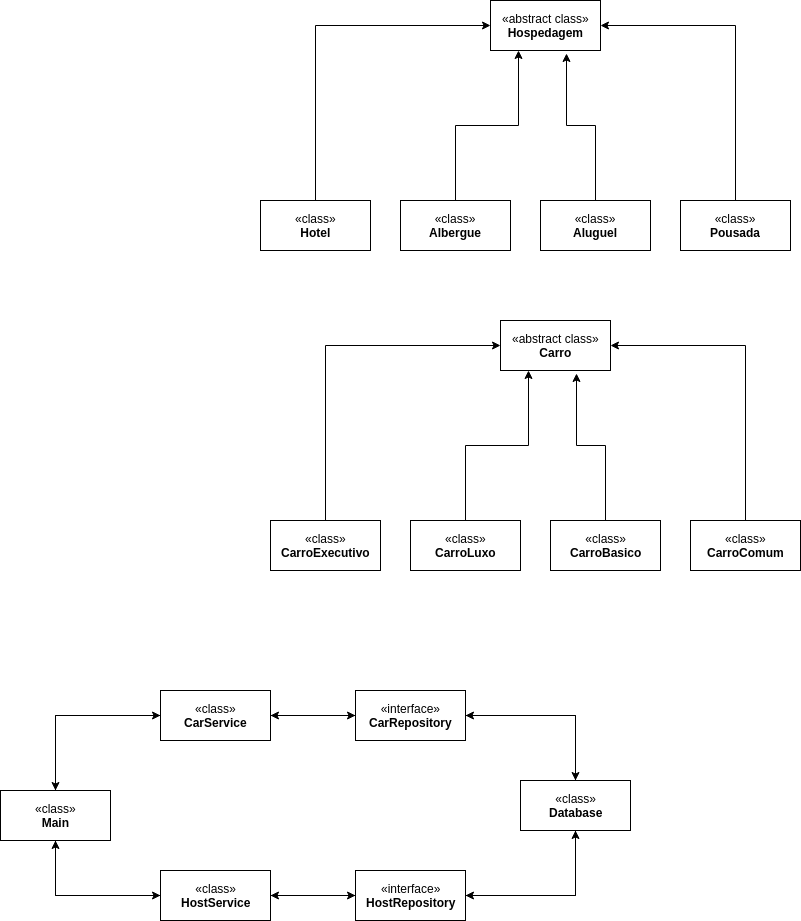

The diagram above was exported from draw.io. Its source (the exported page's mxGraphModel, read from the mxfile embedded in the PNG):
<mxGraphModel dx="1394" dy="719" grid="1" gridSize="10" guides="1" tooltips="1" connect="1" arrows="1" fold="1" page="1" pageScale="1" pageWidth="827" pageHeight="1169" math="0" shadow="0">
  <root>
    <mxCell id="0" />
    <mxCell id="1" parent="0" />
    <mxCell id="v9u_T93jiSKZcVpk_YcG-8" style="edgeStyle=orthogonalEdgeStyle;rounded=0;orthogonalLoop=1;jettySize=auto;html=1;exitX=0.5;exitY=0;exitDx=0;exitDy=0;entryX=0.25;entryY=1;entryDx=0;entryDy=0;" edge="1" parent="1" source="v9u_T93jiSKZcVpk_YcG-1" target="v9u_T93jiSKZcVpk_YcG-5">
      <mxGeometry relative="1" as="geometry">
        <mxPoint x="555" y="73" as="targetPoint" />
      </mxGeometry>
    </mxCell>
    <mxCell id="v9u_T93jiSKZcVpk_YcG-1" value="«class»&lt;br&gt;&lt;b&gt;Albergue&lt;/b&gt;&lt;br&gt;" style="html=1;" vertex="1" parent="1">
      <mxGeometry x="410" y="220" width="110" height="50" as="geometry" />
    </mxCell>
    <mxCell id="v9u_T93jiSKZcVpk_YcG-9" style="edgeStyle=orthogonalEdgeStyle;rounded=0;orthogonalLoop=1;jettySize=auto;html=1;exitX=0.5;exitY=0;exitDx=0;exitDy=0;entryX=0.691;entryY=1.06;entryDx=0;entryDy=0;entryPerimeter=0;" edge="1" parent="1" source="v9u_T93jiSKZcVpk_YcG-2" target="v9u_T93jiSKZcVpk_YcG-5">
      <mxGeometry relative="1" as="geometry" />
    </mxCell>
    <mxCell id="v9u_T93jiSKZcVpk_YcG-2" value="«class»&lt;br&gt;&lt;b&gt;Aluguel&lt;/b&gt;&lt;br&gt;" style="html=1;" vertex="1" parent="1">
      <mxGeometry x="550" y="220" width="110" height="50" as="geometry" />
    </mxCell>
    <mxCell id="v9u_T93jiSKZcVpk_YcG-10" style="edgeStyle=orthogonalEdgeStyle;rounded=0;orthogonalLoop=1;jettySize=auto;html=1;exitX=0.5;exitY=0;exitDx=0;exitDy=0;entryX=1;entryY=0.5;entryDx=0;entryDy=0;" edge="1" parent="1" source="v9u_T93jiSKZcVpk_YcG-3" target="v9u_T93jiSKZcVpk_YcG-5">
      <mxGeometry relative="1" as="geometry">
        <mxPoint x="560" y="70" as="targetPoint" />
      </mxGeometry>
    </mxCell>
    <mxCell id="v9u_T93jiSKZcVpk_YcG-3" value="«class»&lt;br&gt;&lt;b&gt;Pousada&lt;/b&gt;&lt;br&gt;" style="html=1;" vertex="1" parent="1">
      <mxGeometry x="690" y="220" width="110" height="50" as="geometry" />
    </mxCell>
    <mxCell id="v9u_T93jiSKZcVpk_YcG-7" style="edgeStyle=orthogonalEdgeStyle;rounded=0;orthogonalLoop=1;jettySize=auto;html=1;exitX=0.5;exitY=0;exitDx=0;exitDy=0;entryX=0;entryY=0.5;entryDx=0;entryDy=0;" edge="1" parent="1" source="v9u_T93jiSKZcVpk_YcG-4" target="v9u_T93jiSKZcVpk_YcG-5">
      <mxGeometry relative="1" as="geometry" />
    </mxCell>
    <mxCell id="v9u_T93jiSKZcVpk_YcG-4" value="«class»&lt;br&gt;&lt;b&gt;Hotel&lt;/b&gt;&lt;br&gt;" style="html=1;" vertex="1" parent="1">
      <mxGeometry x="270" y="220" width="110" height="50" as="geometry" />
    </mxCell>
    <mxCell id="v9u_T93jiSKZcVpk_YcG-5" value="«abstract class»&lt;br&gt;&lt;b&gt;Hospedagem&lt;/b&gt;&lt;br&gt;" style="html=1;" vertex="1" parent="1">
      <mxGeometry x="500" y="20" width="110" height="50" as="geometry" />
    </mxCell>
    <mxCell id="v9u_T93jiSKZcVpk_YcG-25" style="edgeStyle=orthogonalEdgeStyle;rounded=0;orthogonalLoop=1;jettySize=auto;html=1;exitX=0.5;exitY=0;exitDx=0;exitDy=0;entryX=0.25;entryY=1;entryDx=0;entryDy=0;" edge="1" parent="1" source="v9u_T93jiSKZcVpk_YcG-26" target="v9u_T93jiSKZcVpk_YcG-33">
      <mxGeometry relative="1" as="geometry">
        <mxPoint x="565" y="393" as="targetPoint" />
      </mxGeometry>
    </mxCell>
    <mxCell id="v9u_T93jiSKZcVpk_YcG-26" value="«class»&lt;br&gt;&lt;b&gt;CarroLuxo&lt;/b&gt;&lt;br&gt;" style="html=1;" vertex="1" parent="1">
      <mxGeometry x="420" y="540" width="110" height="50" as="geometry" />
    </mxCell>
    <mxCell id="v9u_T93jiSKZcVpk_YcG-27" style="edgeStyle=orthogonalEdgeStyle;rounded=0;orthogonalLoop=1;jettySize=auto;html=1;exitX=0.5;exitY=0;exitDx=0;exitDy=0;entryX=0.691;entryY=1.06;entryDx=0;entryDy=0;entryPerimeter=0;" edge="1" parent="1" source="v9u_T93jiSKZcVpk_YcG-28" target="v9u_T93jiSKZcVpk_YcG-33">
      <mxGeometry relative="1" as="geometry" />
    </mxCell>
    <mxCell id="v9u_T93jiSKZcVpk_YcG-28" value="«class»&lt;br&gt;&lt;b&gt;CarroBasico&lt;/b&gt;&lt;br&gt;" style="html=1;" vertex="1" parent="1">
      <mxGeometry x="560" y="540" width="110" height="50" as="geometry" />
    </mxCell>
    <mxCell id="v9u_T93jiSKZcVpk_YcG-29" style="edgeStyle=orthogonalEdgeStyle;rounded=0;orthogonalLoop=1;jettySize=auto;html=1;exitX=0.5;exitY=0;exitDx=0;exitDy=0;entryX=1;entryY=0.5;entryDx=0;entryDy=0;" edge="1" parent="1" source="v9u_T93jiSKZcVpk_YcG-30" target="v9u_T93jiSKZcVpk_YcG-33">
      <mxGeometry relative="1" as="geometry">
        <mxPoint x="570" y="390" as="targetPoint" />
      </mxGeometry>
    </mxCell>
    <mxCell id="v9u_T93jiSKZcVpk_YcG-30" value="«class»&lt;br&gt;&lt;b&gt;CarroComum&lt;/b&gt;&lt;br&gt;" style="html=1;" vertex="1" parent="1">
      <mxGeometry x="700" y="540" width="110" height="50" as="geometry" />
    </mxCell>
    <mxCell id="v9u_T93jiSKZcVpk_YcG-31" style="edgeStyle=orthogonalEdgeStyle;rounded=0;orthogonalLoop=1;jettySize=auto;html=1;exitX=0.5;exitY=0;exitDx=0;exitDy=0;entryX=0;entryY=0.5;entryDx=0;entryDy=0;" edge="1" parent="1" source="v9u_T93jiSKZcVpk_YcG-32" target="v9u_T93jiSKZcVpk_YcG-33">
      <mxGeometry relative="1" as="geometry" />
    </mxCell>
    <mxCell id="v9u_T93jiSKZcVpk_YcG-32" value="«class»&lt;br&gt;&lt;b&gt;CarroExecutivo&lt;/b&gt;&lt;br&gt;" style="html=1;" vertex="1" parent="1">
      <mxGeometry x="280" y="540" width="110" height="50" as="geometry" />
    </mxCell>
    <mxCell id="v9u_T93jiSKZcVpk_YcG-33" value="«abstract class»&lt;br&gt;&lt;b&gt;Carro&lt;/b&gt;&lt;br&gt;" style="html=1;" vertex="1" parent="1">
      <mxGeometry x="510" y="340" width="110" height="50" as="geometry" />
    </mxCell>
    <mxCell id="v9u_T93jiSKZcVpk_YcG-41" style="edgeStyle=orthogonalEdgeStyle;rounded=0;orthogonalLoop=1;jettySize=auto;html=1;exitX=0.5;exitY=0;exitDx=0;exitDy=0;entryX=0;entryY=0.5;entryDx=0;entryDy=0;" edge="1" parent="1" source="v9u_T93jiSKZcVpk_YcG-34" target="v9u_T93jiSKZcVpk_YcG-35">
      <mxGeometry relative="1" as="geometry" />
    </mxCell>
    <mxCell id="v9u_T93jiSKZcVpk_YcG-43" style="edgeStyle=orthogonalEdgeStyle;rounded=0;orthogonalLoop=1;jettySize=auto;html=1;exitX=0.5;exitY=1;exitDx=0;exitDy=0;entryX=0;entryY=0.5;entryDx=0;entryDy=0;" edge="1" parent="1" source="v9u_T93jiSKZcVpk_YcG-34" target="v9u_T93jiSKZcVpk_YcG-36">
      <mxGeometry relative="1" as="geometry" />
    </mxCell>
    <mxCell id="v9u_T93jiSKZcVpk_YcG-34" value="«class»&lt;br&gt;&lt;b&gt;Main&lt;/b&gt;&lt;br&gt;" style="html=1;" vertex="1" parent="1">
      <mxGeometry x="10" y="810" width="110" height="50" as="geometry" />
    </mxCell>
    <mxCell id="v9u_T93jiSKZcVpk_YcG-42" style="edgeStyle=orthogonalEdgeStyle;rounded=0;orthogonalLoop=1;jettySize=auto;html=1;exitX=1;exitY=0.5;exitDx=0;exitDy=0;entryX=0;entryY=0.5;entryDx=0;entryDy=0;" edge="1" parent="1" source="v9u_T93jiSKZcVpk_YcG-35" target="v9u_T93jiSKZcVpk_YcG-38">
      <mxGeometry relative="1" as="geometry" />
    </mxCell>
    <mxCell id="v9u_T93jiSKZcVpk_YcG-47" style="edgeStyle=orthogonalEdgeStyle;rounded=0;orthogonalLoop=1;jettySize=auto;html=1;exitX=0;exitY=0.5;exitDx=0;exitDy=0;" edge="1" parent="1" source="v9u_T93jiSKZcVpk_YcG-35" target="v9u_T93jiSKZcVpk_YcG-34">
      <mxGeometry relative="1" as="geometry" />
    </mxCell>
    <mxCell id="v9u_T93jiSKZcVpk_YcG-35" value="«class»&lt;br&gt;&lt;b&gt;CarService&lt;/b&gt;&lt;br&gt;" style="html=1;" vertex="1" parent="1">
      <mxGeometry x="170" y="710" width="110" height="50" as="geometry" />
    </mxCell>
    <mxCell id="v9u_T93jiSKZcVpk_YcG-44" style="edgeStyle=orthogonalEdgeStyle;rounded=0;orthogonalLoop=1;jettySize=auto;html=1;exitX=1;exitY=0.5;exitDx=0;exitDy=0;entryX=0;entryY=0.5;entryDx=0;entryDy=0;" edge="1" parent="1" source="v9u_T93jiSKZcVpk_YcG-36" target="v9u_T93jiSKZcVpk_YcG-37">
      <mxGeometry relative="1" as="geometry" />
    </mxCell>
    <mxCell id="v9u_T93jiSKZcVpk_YcG-48" style="edgeStyle=orthogonalEdgeStyle;rounded=0;orthogonalLoop=1;jettySize=auto;html=1;exitX=0;exitY=0.5;exitDx=0;exitDy=0;entryX=0.5;entryY=1;entryDx=0;entryDy=0;" edge="1" parent="1" source="v9u_T93jiSKZcVpk_YcG-36" target="v9u_T93jiSKZcVpk_YcG-34">
      <mxGeometry relative="1" as="geometry" />
    </mxCell>
    <mxCell id="v9u_T93jiSKZcVpk_YcG-36" value="«class»&lt;br&gt;&lt;b&gt;HostService&lt;/b&gt;&lt;br&gt;" style="html=1;" vertex="1" parent="1">
      <mxGeometry x="170" y="890" width="110" height="50" as="geometry" />
    </mxCell>
    <mxCell id="v9u_T93jiSKZcVpk_YcG-46" style="edgeStyle=orthogonalEdgeStyle;rounded=0;orthogonalLoop=1;jettySize=auto;html=1;exitX=0;exitY=0.5;exitDx=0;exitDy=0;entryX=1;entryY=0.5;entryDx=0;entryDy=0;" edge="1" parent="1" source="v9u_T93jiSKZcVpk_YcG-37" target="v9u_T93jiSKZcVpk_YcG-36">
      <mxGeometry relative="1" as="geometry" />
    </mxCell>
    <mxCell id="v9u_T93jiSKZcVpk_YcG-53" style="edgeStyle=orthogonalEdgeStyle;rounded=0;orthogonalLoop=1;jettySize=auto;html=1;exitX=1;exitY=0.5;exitDx=0;exitDy=0;entryX=0.5;entryY=1;entryDx=0;entryDy=0;" edge="1" parent="1" source="v9u_T93jiSKZcVpk_YcG-37" target="v9u_T93jiSKZcVpk_YcG-49">
      <mxGeometry relative="1" as="geometry" />
    </mxCell>
    <mxCell id="v9u_T93jiSKZcVpk_YcG-37" value="«interface»&lt;br&gt;&lt;b&gt;HostRepository&lt;/b&gt;&lt;br&gt;" style="html=1;" vertex="1" parent="1">
      <mxGeometry x="365" y="890" width="110" height="50" as="geometry" />
    </mxCell>
    <mxCell id="v9u_T93jiSKZcVpk_YcG-45" style="edgeStyle=orthogonalEdgeStyle;rounded=0;orthogonalLoop=1;jettySize=auto;html=1;exitX=0;exitY=0.5;exitDx=0;exitDy=0;entryX=1;entryY=0.5;entryDx=0;entryDy=0;" edge="1" parent="1" source="v9u_T93jiSKZcVpk_YcG-38" target="v9u_T93jiSKZcVpk_YcG-35">
      <mxGeometry relative="1" as="geometry" />
    </mxCell>
    <mxCell id="v9u_T93jiSKZcVpk_YcG-50" style="edgeStyle=orthogonalEdgeStyle;rounded=0;orthogonalLoop=1;jettySize=auto;html=1;exitX=1;exitY=0.5;exitDx=0;exitDy=0;entryX=0.5;entryY=0;entryDx=0;entryDy=0;" edge="1" parent="1" source="v9u_T93jiSKZcVpk_YcG-38" target="v9u_T93jiSKZcVpk_YcG-49">
      <mxGeometry relative="1" as="geometry" />
    </mxCell>
    <mxCell id="v9u_T93jiSKZcVpk_YcG-38" value="«interface»&lt;br&gt;&lt;b&gt;CarRepository&lt;/b&gt;&lt;br&gt;" style="html=1;" vertex="1" parent="1">
      <mxGeometry x="365" y="710" width="110" height="50" as="geometry" />
    </mxCell>
    <mxCell id="v9u_T93jiSKZcVpk_YcG-51" style="edgeStyle=orthogonalEdgeStyle;rounded=0;orthogonalLoop=1;jettySize=auto;html=1;exitX=0.5;exitY=0;exitDx=0;exitDy=0;entryX=1;entryY=0.5;entryDx=0;entryDy=0;" edge="1" parent="1" source="v9u_T93jiSKZcVpk_YcG-49" target="v9u_T93jiSKZcVpk_YcG-38">
      <mxGeometry relative="1" as="geometry" />
    </mxCell>
    <mxCell id="v9u_T93jiSKZcVpk_YcG-52" style="edgeStyle=orthogonalEdgeStyle;rounded=0;orthogonalLoop=1;jettySize=auto;html=1;exitX=0.5;exitY=1;exitDx=0;exitDy=0;entryX=1;entryY=0.5;entryDx=0;entryDy=0;" edge="1" parent="1" source="v9u_T93jiSKZcVpk_YcG-49" target="v9u_T93jiSKZcVpk_YcG-37">
      <mxGeometry relative="1" as="geometry" />
    </mxCell>
    <mxCell id="v9u_T93jiSKZcVpk_YcG-49" value="«class»&lt;br&gt;&lt;b&gt;Database&lt;/b&gt;&lt;br&gt;" style="html=1;" vertex="1" parent="1">
      <mxGeometry x="530" y="800" width="110" height="50" as="geometry" />
    </mxCell>
  </root>
</mxGraphModel>